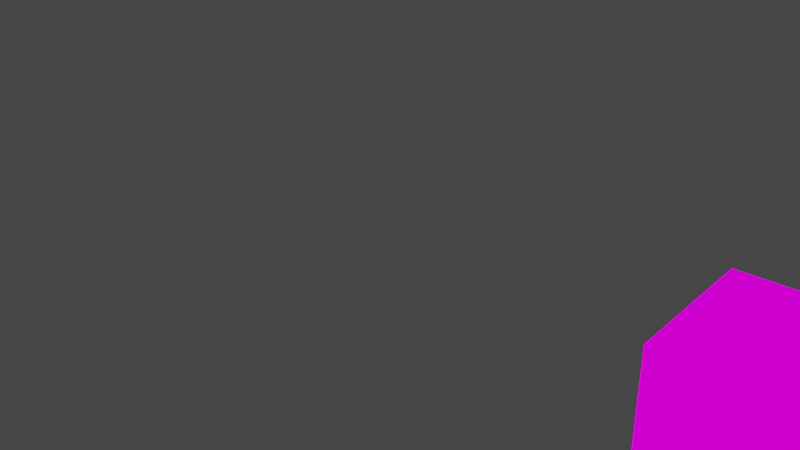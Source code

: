 # Source: NEWDoorWithAnimatioe.blend  (saved by Blender 2.82.7; exported with 4.5.12 LTS)
import bpy
from mathutils import Matrix  # noqa: F401  (used for matrix-valued properties, if any)

bpy.ops.wm.read_factory_settings(use_empty=True)
scene = bpy.context.scene
scene.name = 'Scene'

# ---- collections
col_collection = bpy.data.collections.new('Collection'); scene.collection.children.link(col_collection)

# ---- images (referenced by path relative to the original .blend; pixels are not part of the script)
import os
ASSET_DIR = os.environ.get("B2B_ASSET_DIR", "")  # directory of the original .blend (textures are referenced by path, not embedded)
HERE = os.path.dirname(os.path.abspath(__file__))  # packed textures are extracted next to this script under _unpacked/

def load_image(name, relpath, width, height, colorspace="sRGB"):
    """Load a texture the original file referenced (path relative to the .blend, or extracted next to this script)."""
    p = next((c for c in (os.path.join(HERE, relpath), os.path.join(ASSET_DIR, relpath)) if relpath and os.path.exists(c)), "")
    if p:
        img = bpy.data.images.load(p, check_existing=True)
        img.name = name
    else:  # same state as the original file: an image datablock whose file is absent (Cycles renders it pink)
        img = bpy.data.images.new(name, width, height)
        img.source = "FILE"
        img.filepath = "//" + (relpath or name)
    img.colorspace_settings.name = colorspace
    return img
img_0loungeofficewallpapersdestroyed_png_001 = load_image('0LoungeOfficeWallpapersDestroyed.png.001', 'NewProjectWith people/Texture/0LoungeOfficeWallpapersDestroyed.png', 1024, 1024, 'sRGB')

# ---- materials (node trees are filled in below, after node groups)
mat_0loungeofficewallpapersdestroyed = bpy.data.materials.new('0LoungeOfficeWallpapersDestroyed')
mat_0loungeofficewallpapersdestroyed.use_transparent_shadow = False

# ---- material node trees
mat_0loungeofficewallpapersdestroyed.use_nodes = True; mat_0loungeofficewallpapersdestroyed.node_tree.nodes.clear()
_N = mat_0loungeofficewallpapersdestroyed.node_tree.nodes; _L = mat_0loungeofficewallpapersdestroyed.node_tree.links
n0 = _N.new('ShaderNodeOutputMaterial'); n0.name = 'Material Output'; n0.location = (400, 0)
n1 = _N.new('ShaderNodeLightPath'); n1.name = 'Light Path'; n1.location = (0, 250)
n2 = _N.new('ShaderNodeBsdfTransparent'); n2.name = 'Transparent BSDF'; n2.location = (-200, -100)
n3 = _N.new('ShaderNodeEmission'); n3.name = 'Emission'; n3.location = (-200, -200)
n4 = _N.new('ShaderNodeMixShader'); n4.name = 'Mix Shader'; n4.location = (200, 0)
n5 = _N.new('ShaderNodeMixShader'); n5.name = 'Mix Shader.001'; n5.location = (0, -100)
n6 = _N.new('ShaderNodeTexImage'); n6.name = 'Image Texture'; n6.location = (-500, 100)
n6.image = img_0loungeofficewallpapersdestroyed_png_001
n6.interpolation = 'Closest'
_L.new(n6.outputs[0], n3.inputs[0])
_L.new(n6.outputs[1], n5.inputs[0])
_L.new(n2.outputs[0], n5.inputs[1])
_L.new(n2.outputs[0], n4.inputs[1])
_L.new(n3.outputs[0], n5.inputs[2])
_L.new(n5.outputs[0], n4.inputs[2])
_L.new(n1.outputs[0], n4.inputs[0])
_L.new(n4.outputs[0], n0.inputs[0])
n0.is_active_output = True

# ---- world
world_world = bpy.data.worlds.new('World'); scene.world = world_world
world_world.use_nodes = True; world_world.node_tree.nodes.clear()
_N = world_world.node_tree.nodes; _L = world_world.node_tree.links
n0 = _N.new('ShaderNodeOutputWorld'); n0.name = 'World Output'; n0.location = (300, 300)
n1 = _N.new('ShaderNodeBackground'); n1.name = 'Background'; n1.location = (10, 300)
n1.inputs[0].default_value = (0.05088, 0.05088, 0.05088, 1.0)
_L.new(n1.outputs[0], n0.inputs[0])
n0.is_active_output = True
world_world.color = (0.05088, 0.05088, 0.05088)
world_world.use_sun_shadow = False
world_world.sun_shadow_jitter_overblur = 0.0

# ---- meshes
me_cube = bpy.data.meshes.new('Cube')
me_cube.from_pydata([(15.96, -1.057, 0.3375), (14.96, -1.057, 0.8375), (15.96, -1.057, 0.8375), (16.46, -1.057, 0.8375), (16.46, -0.557, 0.3375), (16.46, -0.557, 0.8375), (14.96, -1.057, 0.3375), (15.46, -0.557, 0.8375), (14.96, -0.557, 0.8375), (15.96, -0.557, 0.8375), (16.46, -0.557, -0.6625), (16.46, -1.057, -0.1625), (15.46, -0.557, 0.3375), (14.96, -0.557, -0.1625), (15.46, -1.057, -0.6625), (15.96, -0.557, 0.3375), (16.46, -0.557, -0.1625), (14.96, -1.057, -0.1625), (15.46, -0.557, -0.1625), (15.96, -0.557, -0.1625), (15.96, -0.557, -0.6625), (15.46, -1.057, 0.8375), (14.96, -0.557, 0.3375), (15.46, -1.057, -0.1625), (14.96, -0.557, -0.6625), (15.46, -0.557, -0.6625), (16.46, -1.057, 0.3375), (16.46, -1.057, -0.6625), (14.96, -1.057, -0.6625), (15.96, -1.057, -0.6625), (15.96, -1.057, -0.1625), (15.46, -1.057, 0.3375)], [], [(9, 7, 21, 2), (5, 9, 2, 3), (12, 22, 8, 7), (15, 12, 7, 9), (4, 15, 9, 5), (18, 13, 22, 12), (19, 18, 12, 15), (16, 19, 15, 4), (25, 24, 13, 18), (20, 25, 18, 19), (10, 20, 19, 16), (7, 8, 1, 21), (22, 6, 1, 8), (13, 17, 6, 22), (24, 28, 17, 13), (25, 14, 28, 24), (20, 29, 14, 25), (10, 27, 29, 20), (26, 4, 5, 3), (11, 16, 4, 26), (27, 10, 16, 11), (28, 14, 23, 17), (14, 29, 30, 23), (29, 27, 11, 30), (17, 23, 31, 6), (23, 30, 0, 31), (30, 11, 26, 0), (6, 31, 21, 1), (31, 0, 2, 21), (0, 26, 3, 2)])
_uv = me_cube.uv_layers.new(name='UVMap')
_uv.uv.foreach_set('vector', [0.8334, 0.4546, 0.8666, 0.4546, 0.8666, 0.4999, 0.8334, 0.4999, 0.8334, 0.4546, 0.8666, 0.4546, 0.8666, 0.4999, 0.8334, 0.4999, 0.8667, 0.4546, 0.8999, 0.4546, 0.8999, 0.4999, 0.8667, 0.4999, 0.8334, 0.4546, 0.8666, 0.4546, 0.8666, 0.4999, 0.8334, 0.4999, 0.8001, 0.4546, 0.8333, 0.4546, 0.8333, 0.4999, 0.8001, 0.4999, 0.8667, 0.4092, 0.8999, 0.4092, 0.8999, 0.4545, 0.8667, 0.4545, 0.8334, 0.4092, 0.8666, 0.4092, 0.8666, 0.4545, 0.8334, 0.4545, 0.8001, 0.4092, 0.8333, 0.4092, 0.8333, 0.4545, 0.8001, 0.4545, 0.8667, 0.3637, 0.8999, 0.3637, 0.8999, 0.409, 0.8667, 0.409, 0.8334, 0.3637, 0.8666, 0.3637, 0.8666, 0.409, 0.8334, 0.409, 0.8001, 0.3637, 0.8333, 0.3637, 0.8333, 0.409, 0.8001, 0.409, 0.8334, 0.4546, 0.8666, 0.4546, 0.8666, 0.4999, 0.8334, 0.4999, 0.3334, 0.7273, 0.3666, 0.7273, 0.3666, 0.7727, 0.3334, 0.7727, 0.3334, 0.7273, 0.3666, 0.7273, 0.3666, 0.7727, 0.3334, 0.7727, 0.3334, 0.7273, 0.3666, 0.7273, 0.3666, 0.7727, 0.3334, 0.7727, 0.3334, 0.7273, 0.3666, 0.7273, 0.3666, 0.7727, 0.3334, 0.7727, 0.3334, 0.7273, 0.3666, 0.7273, 0.3666, 0.7727, 0.3334, 0.7727, 0.3334, 0.7273, 0.3666, 0.7273, 0.3666, 0.7727, 0.3334, 0.7727, 0.3334, 0.7273, 0.3666, 0.7273, 0.3666, 0.7727, 0.3334, 0.7727, 0.3334, 0.7273, 0.3666, 0.7273, 0.3666, 0.7727, 0.3334, 0.7727, 0.3334, 0.7273, 0.3666, 0.7273, 0.3666, 0.7727, 0.3334, 0.7727, 0.8001, 0.3637, 0.8333, 0.3637, 0.8333, 0.409, 0.8001, 0.409, 0.8334, 0.3637, 0.8666, 0.3637, 0.8666, 0.409, 0.8334, 0.409, 0.8667, 0.3637, 0.8999, 0.3637, 0.8999, 0.409, 0.8667, 0.409, 0.8001, 0.4092, 0.8333, 0.4092, 0.8333, 0.4545, 0.8001, 0.4545, 0.8334, 0.4092, 0.8666, 0.4092, 0.8666, 0.4545, 0.8334, 0.4545, 0.8667, 0.4092, 0.8999, 0.4092, 0.8999, 0.4545, 0.8667, 0.4545, 0.8001, 0.4546, 0.8333, 0.4546, 0.8333, 0.4999, 0.8001, 0.4999, 0.8334, 0.4546, 0.8666, 0.4546, 0.8666, 0.4999, 0.8334, 0.4999, 0.8667, 0.4546, 0.8999, 0.4546, 0.8999, 0.4999, 0.8667, 0.4999])
me_cube.materials.append(mat_0loungeofficewallpapersdestroyed)
me_cube.use_remesh_fix_poles = True
me_cube.use_remesh_preserve_attributes = False
me_cube.use_mirror_vertex_groups = False
me_cube.update()
arm_armature = bpy.data.armatures.new('Armature')  # bones are not reproduced

# ---- objects
ob_cube = bpy.data.objects.new('Cube', me_cube)
ob_armature = bpy.data.objects.new('Armature', arm_armature)

# ---- transforms, parenting, visibility, modifiers, constraints
ob_cube.parent = ob_armature
ob_cube.matrix_parent_inverse = Matrix(((1.0, -0.0, 0.0, -0.0), (-0.0, 1.0, -0.0, -0.7499), (0.0, -0.0, 1.0, 0.4716), (-0.0, 0.0, -0.0, 1.0)))
ob_cube.location = (-15.71, 1.5, 1.788e-07)
ob_cube.lineart.crease_threshold = 0.0
_vg = ob_cube.vertex_groups.new(name='Bone')
_vg.add([0, 1, 2, 3, 4, 5, 6, 7, 8, 9, 10, 11, 12, 13, 14, 15, 16, 17, 18, 19, 20, 21, 22, 23, 24, 25, 26, 27, 28, 29, 30, 31], 1.0, 'REPLACE')
_m = ob_cube.modifiers.new('Armature', 'ARMATURE')
_m.object = ob_armature
ob_armature.location = (-2.542, 0.7499, -0.4716)
ob_armature.lineart.crease_threshold = 0.0

# ---- collection membership
col_collection.objects.link(ob_cube)
col_collection.objects.link(ob_armature)

# ---- scene / render settings (as saved in the file)
scene.frame_start = 1; scene.frame_end = 120; scene.frame_set(120)
scene.render.engine = 'BLENDER_EEVEE_NEXT'
scene.cycles.use_denoising = False
scene.cycles.samples = 128
scene.cycles.sampling_pattern = 'TABULATED_SOBOL'
scene.cycles.use_adaptive_sampling = False
scene.cycles.use_light_tree = False
scene.view_settings.view_transform = 'Filmic'
bpy.context.view_layer.update()

# ---- added for rendering (the .blend has no active camera): camera
cam_auto = bpy.data.cameras.new('AutoCamera')
cam_auto.lens = 50.0
cam_auto.sensor_width = 36.0
cam_auto.clip_end = 1000.0
ob_auto_camera = bpy.data.objects.new('AutoCamera', cam_auto)
scene.collection.objects.link(ob_auto_camera)
ob_auto_camera.location = (-2.27292, -1.72681, 2.35829)
ob_auto_camera.rotation_euler = (1.09748, -7.21219e-08, 0.694738)
scene.camera = ob_auto_camera
bpy.context.view_layer.update()
